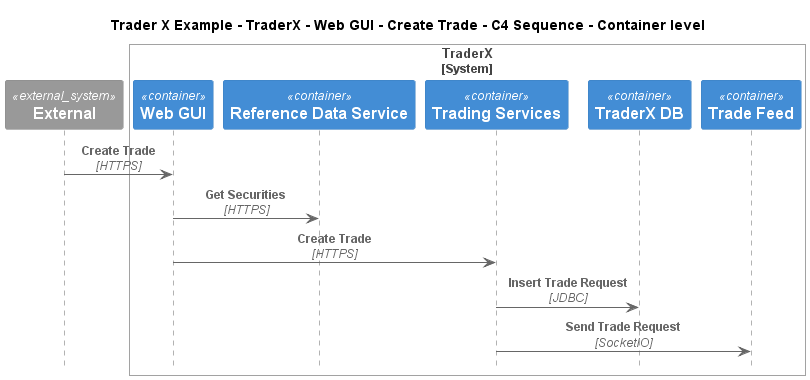

The diagram above was rendered by PlantUML. Its source (embedded in the PNG):
@startuml
!include ..\..\..\..\..\..\..\.c4s\C4_Sequence.puml

title Trader X Example - TraderX - Web GUI - Create Trade - C4 Sequence - Container level

System_Ext(C4InterFlow.SoftwareSystems.ExternalSystem, "External", "")

System_Boundary(TraderXExample.SoftwareSystems.TraderX, "TraderX")
    Container(TraderXExample.SoftwareSystems.TraderX.Containers.WebGUI, "Web GUI", "", "Allows employees to manage accounts and book trades")
    Container(TraderXExample.SoftwareSystems.TraderX.Containers.ReferenceDataService, "Reference Data Service", "", "Service which provides reference data")
    Container(TraderXExample.SoftwareSystems.TraderX.Containers.TradingServices, "Trading Services", "", "Service which provides trading services")
    ContainerDb(TraderXExample.SoftwareSystems.TraderX.Containers.TraderXDB, "TraderX DB", "", "Database which stores account")
    ContainerQueue(TraderXExample.SoftwareSystems.TraderX.Containers.TradeFeed, "Trade Feed", "", "Message bus for streaming updates to trades and positions")
Boundary_End()

Rel(C4InterFlow.SoftwareSystems.ExternalSystem, TraderXExample.SoftwareSystems.TraderX.Containers.WebGUI, "Create Trade", "HTTPS")
Rel(TraderXExample.SoftwareSystems.TraderX.Containers.WebGUI, TraderXExample.SoftwareSystems.TraderX.Containers.ReferenceDataService, "Get Securities", "HTTPS")
Rel(TraderXExample.SoftwareSystems.TraderX.Containers.WebGUI, TraderXExample.SoftwareSystems.TraderX.Containers.TradingServices, "Create Trade", "HTTPS")
Rel(TraderXExample.SoftwareSystems.TraderX.Containers.TradingServices, TraderXExample.SoftwareSystems.TraderX.Containers.TraderXDB, "Insert Trade Request", "JDBC")
Rel(TraderXExample.SoftwareSystems.TraderX.Containers.TradingServices, TraderXExample.SoftwareSystems.TraderX.Containers.TradeFeed, "Send Trade Request", "SocketIO")


@enduml